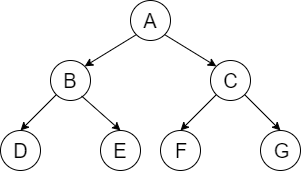

The diagram above was exported from draw.io. Its source (the exported page's mxGraphModel, read from the mxfile embedded in the PNG):
<mxGraphModel dx="1038" dy="548" grid="1" gridSize="10" guides="1" tooltips="1" connect="1" arrows="1" fold="1" page="1" pageScale="1" pageWidth="827" pageHeight="1169" math="0" shadow="0">
  <root>
    <mxCell id="0" />
    <mxCell id="1" parent="0" />
    <mxCell id="Fv02RG0fJImXGuBjj-mC-1" value="" style="ellipse;whiteSpace=wrap;html=1;aspect=fixed;" vertex="1" parent="1">
      <mxGeometry x="320" y="80" width="40" height="40" as="geometry" />
    </mxCell>
    <mxCell id="Fv02RG0fJImXGuBjj-mC-2" value="A" style="text;html=1;strokeColor=none;fillColor=none;align=center;verticalAlign=middle;whiteSpace=wrap;rounded=0;fontSize=20;" vertex="1" parent="1">
      <mxGeometry x="320" y="90" width="40" height="20" as="geometry" />
    </mxCell>
    <mxCell id="Fv02RG0fJImXGuBjj-mC-5" value="" style="ellipse;whiteSpace=wrap;html=1;aspect=fixed;" vertex="1" parent="1">
      <mxGeometry x="240" y="140" width="40" height="40" as="geometry" />
    </mxCell>
    <mxCell id="Fv02RG0fJImXGuBjj-mC-6" value="B" style="text;html=1;strokeColor=none;fillColor=none;align=center;verticalAlign=middle;whiteSpace=wrap;rounded=0;fontSize=20;" vertex="1" parent="1">
      <mxGeometry x="240" y="150" width="40" height="20" as="geometry" />
    </mxCell>
    <mxCell id="Fv02RG0fJImXGuBjj-mC-7" value="" style="ellipse;whiteSpace=wrap;html=1;aspect=fixed;" vertex="1" parent="1">
      <mxGeometry x="400" y="140" width="40" height="40" as="geometry" />
    </mxCell>
    <mxCell id="Fv02RG0fJImXGuBjj-mC-8" value="C" style="text;html=1;strokeColor=none;fillColor=none;align=center;verticalAlign=middle;whiteSpace=wrap;rounded=0;fontSize=20;" vertex="1" parent="1">
      <mxGeometry x="400" y="150" width="40" height="20" as="geometry" />
    </mxCell>
    <mxCell id="Fv02RG0fJImXGuBjj-mC-9" value="" style="ellipse;whiteSpace=wrap;html=1;aspect=fixed;" vertex="1" parent="1">
      <mxGeometry x="290" y="210" width="40" height="40" as="geometry" />
    </mxCell>
    <mxCell id="Fv02RG0fJImXGuBjj-mC-10" value="E" style="text;html=1;strokeColor=none;fillColor=none;align=center;verticalAlign=middle;whiteSpace=wrap;rounded=0;fontSize=20;" vertex="1" parent="1">
      <mxGeometry x="290" y="220" width="40" height="20" as="geometry" />
    </mxCell>
    <mxCell id="Fv02RG0fJImXGuBjj-mC-11" value="" style="ellipse;whiteSpace=wrap;html=1;aspect=fixed;" vertex="1" parent="1">
      <mxGeometry x="350" y="210" width="40" height="40" as="geometry" />
    </mxCell>
    <mxCell id="Fv02RG0fJImXGuBjj-mC-12" value="F" style="text;html=1;strokeColor=none;fillColor=none;align=center;verticalAlign=middle;whiteSpace=wrap;rounded=0;fontSize=20;" vertex="1" parent="1">
      <mxGeometry x="350" y="220" width="40" height="20" as="geometry" />
    </mxCell>
    <mxCell id="Fv02RG0fJImXGuBjj-mC-13" value="" style="ellipse;whiteSpace=wrap;html=1;aspect=fixed;" vertex="1" parent="1">
      <mxGeometry x="190" y="210" width="40" height="40" as="geometry" />
    </mxCell>
    <mxCell id="Fv02RG0fJImXGuBjj-mC-14" value="D" style="text;html=1;strokeColor=none;fillColor=none;align=center;verticalAlign=middle;whiteSpace=wrap;rounded=0;fontSize=20;" vertex="1" parent="1">
      <mxGeometry x="190" y="220" width="40" height="20" as="geometry" />
    </mxCell>
    <mxCell id="Fv02RG0fJImXGuBjj-mC-15" value="" style="ellipse;whiteSpace=wrap;html=1;aspect=fixed;" vertex="1" parent="1">
      <mxGeometry x="450" y="210" width="40" height="40" as="geometry" />
    </mxCell>
    <mxCell id="Fv02RG0fJImXGuBjj-mC-16" value="G" style="text;html=1;strokeColor=none;fillColor=none;align=center;verticalAlign=middle;whiteSpace=wrap;rounded=0;fontSize=20;" vertex="1" parent="1">
      <mxGeometry x="450" y="220" width="40" height="20" as="geometry" />
    </mxCell>
    <mxCell id="Fv02RG0fJImXGuBjj-mC-19" value="" style="endArrow=classic;html=1;fontSize=20;exitX=0;exitY=1;exitDx=0;exitDy=0;entryX=1;entryY=0;entryDx=0;entryDy=0;" edge="1" parent="1" source="Fv02RG0fJImXGuBjj-mC-1" target="Fv02RG0fJImXGuBjj-mC-5">
      <mxGeometry width="50" height="50" relative="1" as="geometry">
        <mxPoint x="210" y="160" as="sourcePoint" />
        <mxPoint x="260" y="110" as="targetPoint" />
      </mxGeometry>
    </mxCell>
    <mxCell id="Fv02RG0fJImXGuBjj-mC-20" value="" style="endArrow=classic;html=1;fontSize=20;exitX=0;exitY=1;exitDx=0;exitDy=0;entryX=0.5;entryY=0;entryDx=0;entryDy=0;" edge="1" parent="1" source="Fv02RG0fJImXGuBjj-mC-5" target="Fv02RG0fJImXGuBjj-mC-13">
      <mxGeometry width="50" height="50" relative="1" as="geometry">
        <mxPoint x="150" y="190" as="sourcePoint" />
        <mxPoint x="200" y="140" as="targetPoint" />
      </mxGeometry>
    </mxCell>
    <mxCell id="Fv02RG0fJImXGuBjj-mC-21" value="" style="endArrow=classic;html=1;fontSize=20;exitX=0.777;exitY=0.887;exitDx=0;exitDy=0;entryX=0.5;entryY=0;entryDx=0;entryDy=0;exitPerimeter=0;" edge="1" parent="1" source="Fv02RG0fJImXGuBjj-mC-5" target="Fv02RG0fJImXGuBjj-mC-9">
      <mxGeometry width="50" height="50" relative="1" as="geometry">
        <mxPoint x="255.85786437626905" y="184.14213562373106" as="sourcePoint" />
        <mxPoint x="231.36" y="218.36" as="targetPoint" />
      </mxGeometry>
    </mxCell>
    <mxCell id="Fv02RG0fJImXGuBjj-mC-22" value="" style="endArrow=classic;html=1;fontSize=20;exitX=1;exitY=1;exitDx=0;exitDy=0;entryX=0;entryY=0;entryDx=0;entryDy=0;" edge="1" parent="1" source="Fv02RG0fJImXGuBjj-mC-1" target="Fv02RG0fJImXGuBjj-mC-7">
      <mxGeometry width="50" height="50" relative="1" as="geometry">
        <mxPoint x="400" y="110" as="sourcePoint" />
        <mxPoint x="450" y="60" as="targetPoint" />
      </mxGeometry>
    </mxCell>
    <mxCell id="Fv02RG0fJImXGuBjj-mC-23" value="" style="endArrow=classic;html=1;fontSize=20;exitX=0;exitY=1;exitDx=0;exitDy=0;entryX=0.5;entryY=0;entryDx=0;entryDy=0;" edge="1" parent="1" source="Fv02RG0fJImXGuBjj-mC-7" target="Fv02RG0fJImXGuBjj-mC-11">
      <mxGeometry width="50" height="50" relative="1" as="geometry">
        <mxPoint x="370" y="310" as="sourcePoint" />
        <mxPoint x="420" y="260" as="targetPoint" />
      </mxGeometry>
    </mxCell>
    <mxCell id="Fv02RG0fJImXGuBjj-mC-24" value="" style="endArrow=classic;html=1;fontSize=20;exitX=1;exitY=1;exitDx=0;exitDy=0;entryX=0.5;entryY=0;entryDx=0;entryDy=0;" edge="1" parent="1" source="Fv02RG0fJImXGuBjj-mC-7" target="Fv02RG0fJImXGuBjj-mC-15">
      <mxGeometry width="50" height="50" relative="1" as="geometry">
        <mxPoint x="500" y="180" as="sourcePoint" />
        <mxPoint x="550" y="130" as="targetPoint" />
      </mxGeometry>
    </mxCell>
  </root>
</mxGraphModel>